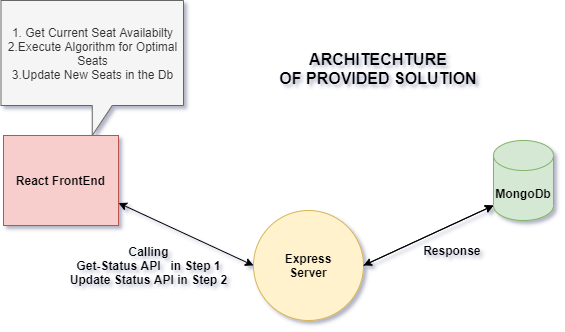

The diagram above was exported from draw.io. Its source (the exported page's mxGraphModel, read from the mxfile embedded in the PNG):
<mxGraphModel dx="1038" dy="579" grid="1" gridSize="10" guides="1" tooltips="1" connect="1" arrows="1" fold="1" page="1" pageScale="1" pageWidth="850" pageHeight="1100" math="0" shadow="0">
  <root>
    <mxCell id="0" />
    <mxCell id="1" parent="0" />
    <mxCell id="sVy9oha9RqyZq6IDHgHg-1" value="MongoDb" style="shape=cylinder3;whiteSpace=wrap;html=1;boundedLbl=1;backgroundOutline=1;size=15;fillColor=#d5e8d4;strokeColor=#82b366;fontStyle=1" vertex="1" parent="1">
      <mxGeometry x="670" y="160" width="60" height="80" as="geometry" />
    </mxCell>
    <mxCell id="sVy9oha9RqyZq6IDHgHg-2" value="React FrontEnd" style="rounded=0;whiteSpace=wrap;html=1;fontStyle=1;fillColor=#f8cecc;strokeColor=#b85450;" vertex="1" parent="1">
      <mxGeometry x="180" y="155" width="115" height="90" as="geometry" />
    </mxCell>
    <mxCell id="sVy9oha9RqyZq6IDHgHg-5" value="Express&lt;br&gt;Server" style="ellipse;whiteSpace=wrap;html=1;aspect=fixed;fontStyle=1;fillColor=#fff2cc;strokeColor=#d6b656;" vertex="1" parent="1">
      <mxGeometry x="430" y="230" width="110" height="110" as="geometry" />
    </mxCell>
    <mxCell id="sVy9oha9RqyZq6IDHgHg-8" value="1. Get Current Seat Availabilty&lt;br&gt;2.Execute Algorithm for Optimal Seats&lt;br&gt;3.Update New Seats in the Db" style="shape=callout;whiteSpace=wrap;html=1;perimeter=calloutPerimeter;fillColor=#f5f5f5;fontColor=#333333;strokeColor=#666666;" vertex="1" parent="1">
      <mxGeometry x="177.5" y="20" width="182.5" height="135" as="geometry" />
    </mxCell>
    <mxCell id="sVy9oha9RqyZq6IDHgHg-9" value="&amp;nbsp;Calling &lt;br&gt;Get-Status API&amp;nbsp; &amp;nbsp;in Step 1&lt;br&gt;Update Status API in Step 2" style="text;html=1;align=center;verticalAlign=middle;resizable=0;points=[];autosize=1;strokeColor=none;fillColor=none;fontStyle=1" vertex="1" parent="1">
      <mxGeometry x="240" y="260" width="170" height="50" as="geometry" />
    </mxCell>
    <mxCell id="sVy9oha9RqyZq6IDHgHg-11" value="" style="endArrow=classic;html=1;rounded=0;entryX=0;entryY=1;entryDx=0;entryDy=-15;entryPerimeter=0;exitX=1;exitY=0.5;exitDx=0;exitDy=0;" edge="1" parent="1" source="sVy9oha9RqyZq6IDHgHg-5" target="sVy9oha9RqyZq6IDHgHg-1">
      <mxGeometry width="50" height="50" relative="1" as="geometry">
        <mxPoint x="520" y="200" as="sourcePoint" />
        <mxPoint x="649.23" y="267.40999999999997" as="targetPoint" />
      </mxGeometry>
    </mxCell>
    <mxCell id="sVy9oha9RqyZq6IDHgHg-12" value="" style="endArrow=classic;startArrow=classic;html=1;rounded=0;exitX=1;exitY=0.5;exitDx=0;exitDy=0;entryX=0;entryY=1;entryDx=0;entryDy=-15;entryPerimeter=0;" edge="1" parent="1" source="sVy9oha9RqyZq6IDHgHg-5" target="sVy9oha9RqyZq6IDHgHg-1">
      <mxGeometry width="50" height="50" relative="1" as="geometry">
        <mxPoint x="400" y="290" as="sourcePoint" />
        <mxPoint x="450" y="240" as="targetPoint" />
      </mxGeometry>
    </mxCell>
    <mxCell id="sVy9oha9RqyZq6IDHgHg-13" value="" style="endArrow=classic;startArrow=classic;html=1;rounded=0;exitX=1;exitY=0.75;exitDx=0;exitDy=0;entryX=0;entryY=0.5;entryDx=0;entryDy=0;" edge="1" parent="1" source="sVy9oha9RqyZq6IDHgHg-2" target="sVy9oha9RqyZq6IDHgHg-5">
      <mxGeometry width="50" height="50" relative="1" as="geometry">
        <mxPoint x="400" y="290" as="sourcePoint" />
        <mxPoint x="450" y="240" as="targetPoint" />
      </mxGeometry>
    </mxCell>
    <mxCell id="sVy9oha9RqyZq6IDHgHg-15" value="Response&amp;nbsp;" style="text;html=1;align=center;verticalAlign=middle;resizable=0;points=[];autosize=1;strokeColor=none;fillColor=none;fontStyle=1" vertex="1" parent="1">
      <mxGeometry x="590" y="260" width="80" height="20" as="geometry" />
    </mxCell>
    <mxCell id="sVy9oha9RqyZq6IDHgHg-16" value="&lt;font style=&quot;font-size: 16px&quot;&gt;ARCHITECHTURE&lt;br&gt;OF PROVIDED SOLUTION&lt;/font&gt;" style="text;html=1;strokeColor=none;fillColor=none;align=center;verticalAlign=middle;whiteSpace=wrap;rounded=0;fontStyle=1" vertex="1" parent="1">
      <mxGeometry x="425" y="26.88" width="260" height="121.25" as="geometry" />
    </mxCell>
  </root>
</mxGraphModel>